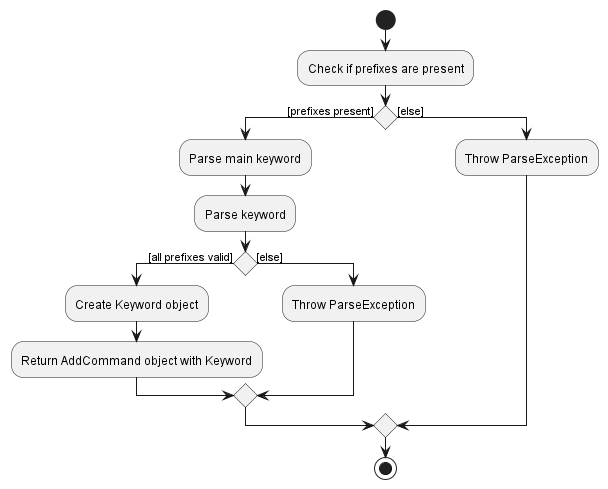

The diagram above was rendered by PlantUML. Its source (embedded in the PNG):
@startuml AddKeywordParseActivityDiagram
start
:Check if prefixes are present;
if () then ([prefixes present])
  :Parse main keyword;
  :Parse keyword;
  if () then ([all prefixes valid])
    :Create Keyword object;
    :Return AddCommand object with Keyword;
  else ([else])
    :Throw ParseException;
  endif
else ([else])
  :Throw ParseException;
endif
stop
@enduml